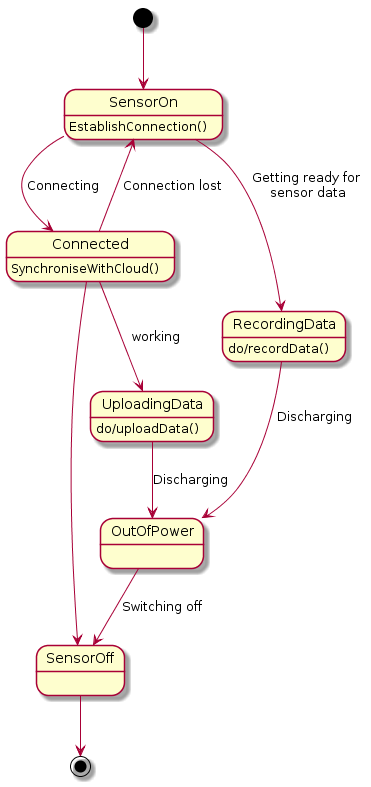

The diagram above was rendered by PlantUML. Its source (embedded in the PNG):
@startuml
[*] --> SensorOn
SensorOn : EstablishConnection()
SensorOn --> Connected : Connecting
Connected : SynchroniseWithCloud()
Connected --> SensorOn : Connection lost
Connected --> SensorOff
SensorOn --> RecordingData : Getting ready for\n sensor data
RecordingData : do/recordData()
RecordingData --> OutOfPower : Discharging
UploadingData --> OutOfPower : Discharging
OutOfPower --> SensorOff : Switching off
UploadingData : do/uploadData()
Connected --> UploadingData : working


SensorOff --> [*]
@enduml